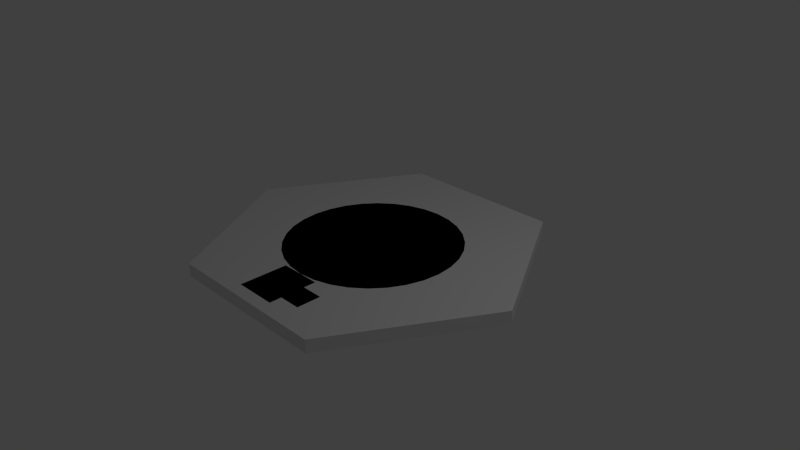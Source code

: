 # Source: Hexagon.blend  (saved by Blender 2.72.0; exported with 4.5.12 LTS)
import bpy
from mathutils import Matrix  # noqa: F401  (used for matrix-valued properties, if any)

bpy.ops.wm.read_factory_settings(use_empty=True)
scene = bpy.context.scene
scene.name = 'Scene'

# ---- collections
col_collection_1 = bpy.data.collections.new('Collection 1'); scene.collection.children.link(col_collection_1)

# ---- world
world_world = bpy.data.worlds.new('World'); scene.world = world_world
world_world.color = (0.05088, 0.05088, 0.05088)
world_world.use_sun_shadow = False
world_world.sun_shadow_jitter_overblur = 0.0
world_world.cycles.sampling_method = 'MANUAL'
world_world.cycles.sample_map_resolution = 256

# ---- cameras
cam_camera = bpy.data.cameras.new('Camera')
cam_camera.clip_end = 100.0
cam_camera.lens = 35.0
cam_camera.sensor_width = 32.0
cam_camera.sensor_height = 18.0
cam_camera.ortho_scale = 7.314
cam_camera.dof.focus_distance = 0.0
cam_camera.dof.aperture_fstop = 128.0

# ---- lights
light_lamp = bpy.data.lights.new('Lamp', 'POINT')
light_lamp.transmission_factor = 0.0
light_lamp.cutoff_distance = 30.0
light_lamp.energy = 100.0
light_lamp.shadow_buffer_clip_start = 1.001
light_lamp.shadow_soft_size = 0.1
light_lamp.shadow_maximum_resolution = 0.006
light_lamp.use_absolute_resolution = True
light_lamp.cycles.use_multiple_importance_sampling = False

# ---- meshes
me_circle = bpy.data.meshes.new('Circle')
me_circle.from_pydata([(-0.5076, -2.219e-08, 0.0), (-0.4978, -0.09902, 0.0), (-0.4689, -0.1942, 0.0), (-0.422, -0.282, 0.0), (-0.3589, -0.3589, 0.0), (-0.282, -0.422, 0.0), (-0.1942, -0.4689, 0.0), (-0.09902, -0.4978, 0.0), (-1.613e-08, -0.5076, 0.0), (0.09902, -0.4978, 0.0), (0.1942, -0.4689, 0.0), (0.282, -0.422, 0.0), (0.3589, -0.3589, 0.0), (0.422, -0.282, 0.0), (0.4689, -0.1942, 0.0), (0.4978, -0.09902, 0.0), (0.5081, 8.598e-08, 0.0), (0.4978, 0.09902, 0.0), (0.4689, 0.1942, 0.0), (0.422, 0.282, 0.0), (0.3589, 0.3589, 0.0), (0.282, 0.422, 0.0), (0.1942, 0.4689, 0.0), (0.09902, 0.4978, 0.0), (-5.123e-07, 0.5076, 0.0), (-0.09902, 0.4978, 0.0), (-0.1942, 0.4689, 0.0), (-0.282, 0.422, 0.0), (-0.3589, 0.3589, 0.0), (-0.422, 0.282, 0.0), (-0.4689, 0.1942, 0.0), (-0.4978, 0.09902, 0.0), (0.0, 1.0, 0.0), (-0.866, 0.5, 0.0), (-0.866, -0.5, 0.0), (8.742e-08, -1.0, 0.0), (0.866, -0.5, 0.0), (0.866, 0.5, 0.0), (0.7921, 0.125, 0.0), (0.7921, -0.125, 0.0), (0.5086, 0.125, 0.0), (0.5086, -0.125, 0.0), (0.7212, 0.125, 0.0), (0.5795, 0.125, 0.0), (-0.5076, -2.219e-08, 0.0766), (0.7212, 0.2543, 0.0), (0.5795, 0.2543, 0.0), (-0.4978, -0.09902, 0.0766), (-0.4689, -0.1942, 0.0766), (-0.422, -0.282, 0.0766), (-0.3589, -0.3589, 0.0766), (-0.282, -0.422, 0.0766), (-0.1942, -0.4689, 0.0766), (-0.09902, -0.4978, 0.0766), (-1.613e-08, -0.5076, 0.0766), (0.09902, -0.4978, 0.0766), (0.1942, -0.4689, 0.0766), (0.282, -0.422, 0.0766), (0.3589, -0.3589, 0.0766), (0.422, -0.282, 0.0766), (0.4689, -0.1942, 0.0766), (0.4978, -0.09902, 0.0766), (0.5081, 8.598e-08, 0.0766), (0.4978, 0.09902, 0.0766), (0.4689, 0.1942, 0.0766), (0.422, 0.282, 0.0766), (0.3589, 0.3589, 0.0766), (0.282, 0.422, 0.0766), (0.1942, 0.4689, 0.0766), (0.09902, 0.4978, 0.0766), (-5.123e-07, 0.5076, 0.0766), (-0.09902, 0.4978, 0.0766), (-0.1942, 0.4689, 0.0766), (-0.282, 0.422, 0.0766), (-0.3589, 0.3589, 0.0766), (-0.422, 0.282, 0.0766), (-0.4689, 0.1942, 0.0766), (-0.4978, 0.09902, 0.0766), (0.0, 1.0, 0.0766), (-0.866, 0.5, 0.0766), (-0.866, -0.5, 0.0766), (8.742e-08, -1.0, 0.0766), (0.866, -0.5, 0.0766), (0.866, 0.5, 0.0766), (0.7921, 0.125, 0.0766), (0.7921, -0.125, 0.0766), (0.5086, 0.125, 0.0766), (0.5086, -0.125, 0.0766), (0.7212, 0.125, 0.0766), (0.5795, 0.125, 0.0766), (0.7212, 0.2543, 0.0766), (0.5795, 0.2543, 0.0766)], [], [(33, 32, 37, 36, 35, 34), (79, 80, 81, 82, 83, 78), (1, 0, 31, 30, 29, 28, 27, 26, 25, 24, 23, 22, 21, 20, 19, 18, 17, 16, 15, 14, 13, 12, 11, 10, 9, 8, 7, 6, 5, 4, 3, 2), (38, 42, 45, 46, 43, 40, 16, 41, 39), (47, 48, 49, 50, 51, 52, 53, 54, 55, 56, 57, 58, 59, 60, 61, 62, 63, 64, 65, 66, 67, 68, 69, 70, 71, 72, 73, 74, 75, 76, 77, 44), (84, 85, 87, 62, 86, 89, 91, 90, 88), (39, 41, 87, 85), (21, 22, 68, 67), (4, 5, 51, 50), (43, 46, 91, 89), (11, 12, 58, 57), (28, 29, 75, 74), (35, 36, 82, 81), (1, 2, 48, 47), (18, 19, 65, 64), (36, 37, 83, 82), (25, 26, 72, 71), (8, 9, 55, 54), (32, 33, 79, 78), (15, 16, 62, 61), (40, 43, 89, 86), (5, 6, 52, 51), (22, 23, 69, 68), (42, 43, 89, 88), (12, 13, 59, 58), (29, 30, 76, 75), (37, 32, 78, 83), (2, 3, 49, 48), (19, 20, 66, 65), (46, 45, 90, 91), (9, 10, 56, 55), (26, 27, 73, 72), (16, 17, 63, 62), (33, 34, 80, 79), (16, 40, 86, 62), (23, 24, 70, 69), (6, 7, 53, 52), (38, 39, 85, 84), (13, 14, 60, 59), (30, 31, 77, 76), (42, 38, 84, 88), (3, 4, 50, 49), (20, 21, 67, 66), (45, 42, 88, 90), (10, 11, 57, 56), (27, 28, 74, 73), (34, 35, 81, 80), (0, 1, 47, 44), (17, 18, 64, 63), (41, 16, 62, 87), (7, 8, 54, 53), (24, 25, 71, 70), (14, 15, 61, 60), (31, 0, 44, 77)])
me_circle.use_remesh_preserve_volume = False
me_circle.use_remesh_preserve_attributes = False
me_circle.use_mirror_vertex_groups = False
me_circle.update()

# ---- objects
ob_circle = bpy.data.objects.new('Circle', me_circle)
ob_lamp = bpy.data.objects.new('Lamp', light_lamp)
ob_camera = bpy.data.objects.new('Camera', cam_camera)

# ---- transforms, parenting, visibility, modifiers, constraints
ob_circle.location = (0.0, 0.0, 0.0)
ob_circle.rotation_euler = (0.0, -0.0, -1.571)
ob_circle.scale = (2.305, 2.305, 2.305)
ob_circle.lineart.crease_threshold = 0.0
ob_lamp.location = (4.076, 1.005, 5.904)
ob_lamp.rotation_euler = (0.6503, 0.05522, 1.866)
ob_lamp.lock_rotations_4d = False
ob_lamp.empty_display_type = 'ARROWS'
ob_lamp.color = (0.0, 0.0, 0.0, 0.0)
ob_lamp.lineart.crease_threshold = 0.0
ob_camera.location = (7.481, -6.508, 5.344)
ob_camera.rotation_euler = (1.109, 0.01082, 0.8149)
ob_camera.lock_rotations_4d = False
ob_camera.empty_display_type = 'ARROWS'
ob_camera.color = (0.0, 0.0, 0.0, 0.0)
ob_camera.display_type = 'WIRE'
ob_camera.lineart.crease_threshold = 0.0

# ---- collection membership
col_collection_1.objects.link(ob_circle)
col_collection_1.objects.link(ob_lamp)
col_collection_1.objects.link(ob_camera)

# ---- scene / render settings (as saved in the file)
scene.camera = ob_camera
scene.frame_start = 1; scene.frame_end = 250; scene.frame_set(1)
scene.render.engine = 'BLENDER_EEVEE_NEXT'
scene.render.resolution_percentage = 50
scene.render.dither_intensity = 0.0
scene.cycles.use_denoising = False
scene.cycles.samples = 10
scene.cycles.sampling_pattern = 'TABULATED_SOBOL'
scene.cycles.light_sampling_threshold = 0.0
scene.cycles.use_adaptive_sampling = False
scene.cycles.use_light_tree = False
scene.cycles.blur_glossy = 0.0
scene.cycles.pixel_filter_type = 'GAUSSIAN'
scene.cycles.sample_clamp_indirect = 0.0
scene.view_settings.view_transform = 'Standard'
bpy.context.view_layer.update()
